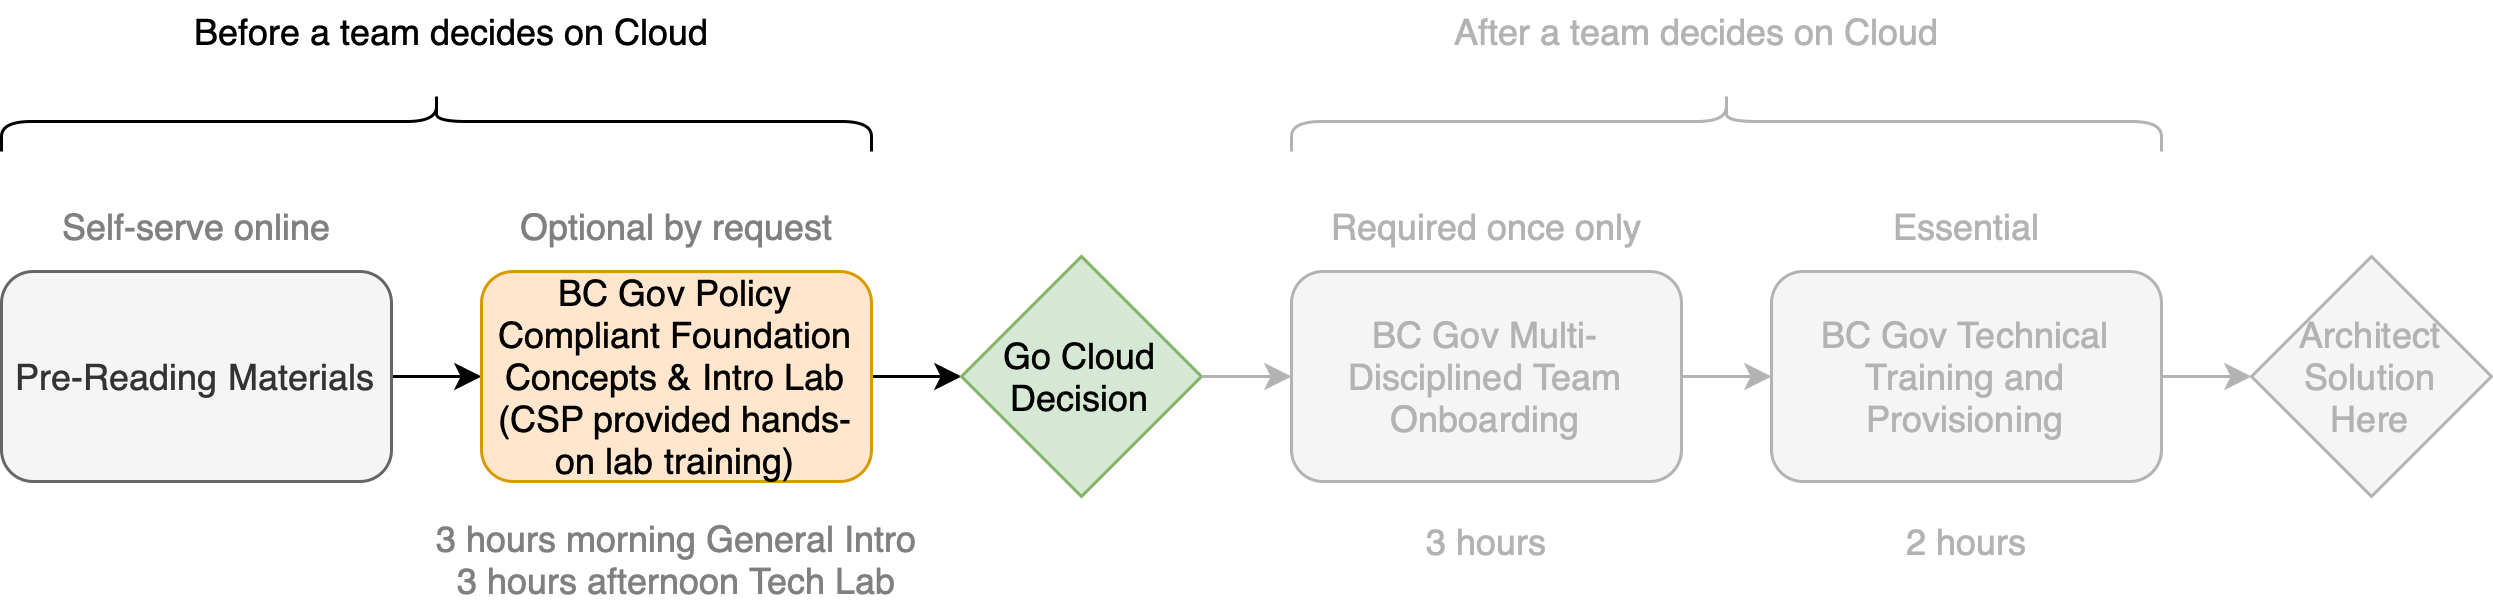

The diagram above was exported from draw.io. Its source (the exported page's mxGraphModel, read from the mxfile embedded in the PNG):
<mxGraphModel dx="1133" dy="659" grid="1" gridSize="10" guides="1" tooltips="1" connect="1" arrows="1" fold="1" page="1" pageScale="1" pageWidth="850" pageHeight="1100" math="0" shadow="0">
  <root>
    <mxCell id="0" />
    <mxCell id="1" parent="0" />
    <mxCell id="2" style="edgeStyle=orthogonalEdgeStyle;rounded=0;orthogonalLoop=1;jettySize=auto;html=1;exitX=1;exitY=0.5;exitDx=0;exitDy=0;entryX=0;entryY=0.5;entryDx=0;entryDy=0;" edge="1" source="3" target="5" parent="1">
      <mxGeometry relative="1" as="geometry" />
    </mxCell>
    <mxCell id="3" value="Pre-Reading Materials" style="rounded=1;whiteSpace=wrap;html=1;fillColor=#f5f5f5;strokeColor=#666666;fontColor=#333333;" vertex="1" parent="1">
      <mxGeometry x="80" y="505" width="130" height="70" as="geometry" />
    </mxCell>
    <mxCell id="4" style="edgeStyle=orthogonalEdgeStyle;rounded=0;orthogonalLoop=1;jettySize=auto;html=1;exitX=1;exitY=0.5;exitDx=0;exitDy=0;" edge="1" source="5" target="6" parent="1">
      <mxGeometry relative="1" as="geometry" />
    </mxCell>
    <mxCell id="5" value="BC Gov Policy Compliant Foundation Concepts &amp;amp; Intro Lab&lt;br&gt;(CSP provided hands-on lab training)" style="rounded=1;whiteSpace=wrap;html=1;fillColor=#ffe6cc;strokeColor=#d79b00;" vertex="1" parent="1">
      <mxGeometry x="240" y="505" width="130" height="70" as="geometry" />
    </mxCell>
    <mxCell id="6" value="Go Cloud&lt;br&gt;Decision" style="rhombus;whiteSpace=wrap;html=1;fillColor=#d5e8d4;strokeColor=#82b366;" vertex="1" parent="1">
      <mxGeometry x="400" y="500" width="80" height="80" as="geometry" />
    </mxCell>
    <mxCell id="7" value="3 hours morning General Intro&lt;br&gt;3 hours afternoon Tech Lab" style="text;html=1;align=center;verticalAlign=middle;resizable=0;points=[];autosize=1;fontColor=#808080;" vertex="1" parent="1">
      <mxGeometry x="215" y="586" width="180" height="30" as="geometry" />
    </mxCell>
    <mxCell id="8" value="" style="shape=curlyBracket;whiteSpace=wrap;html=1;rounded=1;flipH=1;rotation=-90;" vertex="1" parent="1">
      <mxGeometry x="215" y="310" width="20" height="290" as="geometry" />
    </mxCell>
    <mxCell id="9" value="Before a team decides on Cloud" style="text;html=1;align=center;verticalAlign=middle;resizable=0;points=[];autosize=1;strokeColor=none;" vertex="1" parent="1">
      <mxGeometry x="135" y="415" width="190" height="20" as="geometry" />
    </mxCell>
    <mxCell id="10" value="Optional by request" style="text;html=1;align=center;verticalAlign=middle;resizable=0;points=[];autosize=1;fontColor=#808080;" vertex="1" parent="1">
      <mxGeometry x="245" y="480" width="120" height="20" as="geometry" />
    </mxCell>
    <mxCell id="11" value="Self-serve online" style="text;html=1;align=center;verticalAlign=middle;resizable=0;points=[];autosize=1;fontColor=#808080;" vertex="1" parent="1">
      <mxGeometry x="95" y="480" width="100" height="20" as="geometry" />
    </mxCell>
    <mxCell id="12" value="&lt;font color=&quot;#b3b3b3&quot;&gt;Architect&lt;br&gt;Solution&lt;br&gt;Here&lt;/font&gt;" style="rhombus;whiteSpace=wrap;html=1;fillColor=#F5F5F5;strokeColor=#B3B3B3;" vertex="1" parent="1">
      <mxGeometry x="830" y="500" width="80" height="80" as="geometry" />
    </mxCell>
    <mxCell id="13" style="edgeStyle=orthogonalEdgeStyle;rounded=0;orthogonalLoop=1;jettySize=auto;html=1;exitX=1;exitY=0.5;exitDx=0;exitDy=0;entryX=0;entryY=0.5;entryDx=0;entryDy=0;strokeColor=#B3B3B3;" edge="1" source="14" target="16" parent="1">
      <mxGeometry relative="1" as="geometry" />
    </mxCell>
    <mxCell id="14" value="&lt;font color=&quot;#b3b3b3&quot;&gt;BC Gov Multi-Disciplined Team Onboarding&lt;/font&gt;" style="rounded=1;whiteSpace=wrap;html=1;fillColor=#F5F5F5;strokeColor=#B3B3B3;" vertex="1" parent="1">
      <mxGeometry x="510" y="505" width="130" height="70" as="geometry" />
    </mxCell>
    <mxCell id="15" style="edgeStyle=orthogonalEdgeStyle;rounded=0;orthogonalLoop=1;jettySize=auto;html=1;exitX=1;exitY=0.5;exitDx=0;exitDy=0;strokeColor=#B3B3B3;" edge="1" target="14" parent="1">
      <mxGeometry relative="1" as="geometry">
        <mxPoint x="480" y="540" as="sourcePoint" />
      </mxGeometry>
    </mxCell>
    <mxCell id="16" value="&lt;font color=&quot;#b3b3b3&quot;&gt;BC Gov Technical Training and Provisioning&lt;/font&gt;" style="rounded=1;whiteSpace=wrap;html=1;fillColor=#F5F5F5;strokeColor=#B3B3B3;" vertex="1" parent="1">
      <mxGeometry x="670" y="505" width="130" height="70" as="geometry" />
    </mxCell>
    <mxCell id="17" value="&lt;font color=&quot;#b3b3b3&quot;&gt;3 hours&lt;/font&gt;" style="text;html=1;align=center;verticalAlign=middle;resizable=0;points=[];autosize=1;" vertex="1" parent="1">
      <mxGeometry x="545" y="585" width="60" height="20" as="geometry" />
    </mxCell>
    <mxCell id="18" value="&lt;font color=&quot;#b3b3b3&quot;&gt;2 hours&lt;/font&gt;" style="text;html=1;align=center;verticalAlign=middle;resizable=0;points=[];autosize=1;" vertex="1" parent="1">
      <mxGeometry x="705" y="585" width="60" height="20" as="geometry" />
    </mxCell>
    <mxCell id="19" value="" style="shape=curlyBracket;whiteSpace=wrap;html=1;rounded=1;flipH=1;rotation=-90;strokeColor=#B3B3B3;" vertex="1" parent="1">
      <mxGeometry x="645" y="310" width="20" height="290" as="geometry" />
    </mxCell>
    <mxCell id="20" value="&lt;font color=&quot;#b3b3b3&quot;&gt;After a team decides on Cloud&lt;/font&gt;" style="text;html=1;align=center;verticalAlign=middle;resizable=0;points=[];autosize=1;strokeColor=none;" vertex="1" parent="1">
      <mxGeometry x="555" y="415" width="180" height="20" as="geometry" />
    </mxCell>
    <mxCell id="21" value="&lt;font color=&quot;#b3b3b3&quot;&gt;Required once only&lt;/font&gt;" style="text;html=1;align=center;verticalAlign=middle;resizable=0;points=[];autosize=1;" vertex="1" parent="1">
      <mxGeometry x="515" y="480" width="120" height="20" as="geometry" />
    </mxCell>
    <mxCell id="22" value="&lt;font color=&quot;#b3b3b3&quot;&gt;Essential&lt;/font&gt;" style="text;html=1;align=center;verticalAlign=middle;resizable=0;points=[];autosize=1;" vertex="1" parent="1">
      <mxGeometry x="705" y="480" width="60" height="20" as="geometry" />
    </mxCell>
    <mxCell id="23" style="edgeStyle=orthogonalEdgeStyle;rounded=0;orthogonalLoop=1;jettySize=auto;html=1;exitX=1;exitY=0.5;exitDx=0;exitDy=0;strokeColor=#B3B3B3;" edge="1" parent="1">
      <mxGeometry relative="1" as="geometry">
        <mxPoint x="800" y="540" as="sourcePoint" />
        <mxPoint x="830" y="540.0588235294117" as="targetPoint" />
      </mxGeometry>
    </mxCell>
  </root>
</mxGraphModel>